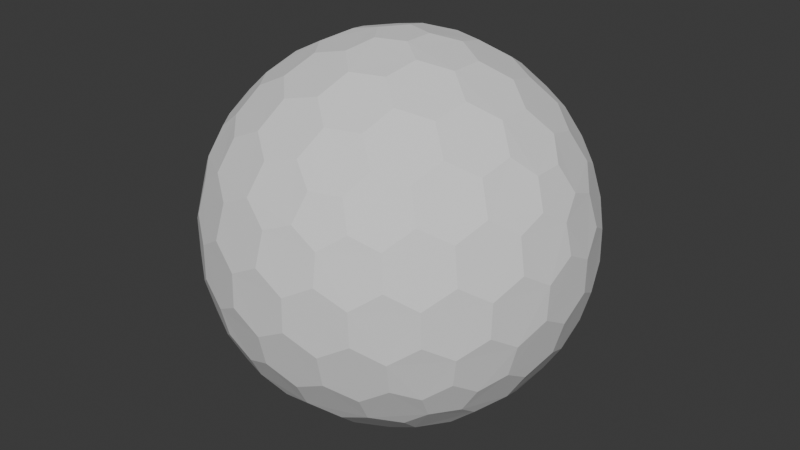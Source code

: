 # Source: Shield.blend  (saved by Blender 4.3.34; exported with 4.5.12 LTS)
import bpy
from mathutils import Matrix  # noqa: F401  (used for matrix-valued properties, if any)

bpy.ops.wm.read_factory_settings(use_empty=True)
scene = bpy.context.scene
scene.name = 'Scene'

# ---- collections
col_collection = bpy.data.collections.new('Collection'); scene.collection.children.link(col_collection)

# ---- world
world_world = bpy.data.worlds.new('World'); scene.world = world_world
world_world.use_nodes = True; world_world.node_tree.nodes.clear()
_N = world_world.node_tree.nodes; _L = world_world.node_tree.links
n0 = _N.new('ShaderNodeOutputWorld'); n0.name = 'World Output'; n0.location = (300, 300)
n1 = _N.new('ShaderNodeBackground'); n1.name = 'Background'; n1.location = (10, 300)
n1.inputs[0].default_value = (0.05088, 0.05088, 0.05088, 1.0)
_L.new(n1.outputs[0], n0.inputs[0])
n0.is_active_output = True
world_world.color = (0.05088, 0.05088, 0.05088)
world_world.sun_shadow_jitter_overblur = 0.0

# ---- meshes
me_icosphere_001 = bpy.data.meshes.new('Icosphere.001')
me_icosphere_001.from_pydata([(0.04127, -0.127, -0.9758), (0.7132, -0.4211, -0.533), (-0.108, -0.0785, -0.9758), (-0.108, 0.0785, -0.9758), (0.04127, 0.127, -0.9758), (0.7957, -0.4211, -0.3995), (-0.1546, -0.8869, -0.3995), (-0.8913, -0.127, -0.3995), (-0.3962, 0.8084, -0.3995), (0.6464, 0.6266, -0.3995), (0.7544, -0.5481, -0.317), (-0.2882, -0.8869, -0.317), (-0.9325, -9.662e-09, -0.317), (-0.2882, 0.8869, -0.317), (0.7544, 0.5481, -0.317), (0.3294, -0.7599, 0.533), (-0.6209, -0.5481, 0.533), (-0.7132, 0.4211, 0.533), (0.1801, 0.8084, 0.533), (0.8245, 0.0785, 0.533), (0.108, 0.0785, 0.9758), (0.3781, 0.08719, 0.9011), (0.6369, 0.08719, 0.7412), (0.2298, 0.1669, 0.9402), (0.1998, 0.3326, 0.9011), (0.5067, 0.1751, 0.8199), (0.4806, 0.3492, 0.7777), (0.3231, 0.4278, 0.8199), (0.2797, 0.5788, 0.7412), (0.7382, 0.1669, 0.626), (0.7166, 0.3326, 0.5817), (0.5888, 0.4278, 0.6556), (0.5378, 0.5788, 0.5817), (0.3869, 0.6505, 0.626), (0.3294, 0.7599, 0.533), (-0.04127, 0.127, 0.9758), (0.03391, 0.3865, 0.9011), (0.1139, 0.6327, 0.7412), (-0.08776, 0.2701, 0.9402), (-0.2546, 0.2928, 0.9011), (-0.009907, 0.536, 0.8199), (-0.1836, 0.565, 0.7777), (-0.307, 0.4394, 0.8199), (-0.464, 0.4449, 0.7412), (0.06935, 0.7536, 0.626), (-0.09491, 0.7844, 0.5817), (-0.2249, 0.6922, 0.6556), (-0.3843, 0.6903, 0.5817), (-0.4991, 0.5689, 0.626), (-0.6209, 0.5481, 0.533), (-0.1335, -2.328e-09, 0.9758), (-0.3571, 0.1517, 0.9011), (-0.5665, 0.3038, 0.7412), (-0.284, -7.567e-10, 0.9402), (-0.3571, -0.1517, 0.9011), (-0.5128, 0.1562, 0.8199), (-0.5941, 3.26e-09, 0.7777), (-0.5128, -0.1562, 0.8199), (-0.5665, -0.3038, 0.7412), (-0.6953, 0.2988, 0.626), (-0.7753, 0.1521, 0.5817), (-0.7278, -8.207e-09, 0.6556), (-0.7753, -0.1521, 0.5817), (-0.6953, -0.2988, 0.626), (-0.7132, -0.4211, 0.533), (-0.04127, -0.127, 0.9758), (-0.2546, -0.2928, 0.9011), (-0.464, -0.4449, 0.7412), (-0.08776, -0.2701, 0.9402), (0.03391, -0.3865, 0.9011), (-0.307, -0.4394, 0.8199), (-0.1836, -0.565, 0.7777), (-0.009907, -0.536, 0.8199), (0.1139, -0.6327, 0.7412), (-0.4991, -0.5689, 0.626), (-0.3843, -0.6903, 0.5817), (-0.2249, -0.6922, 0.6556), (-0.09491, -0.7844, 0.5817), (0.06935, -0.7536, 0.626), (0.1801, -0.8084, 0.533), (0.108, -0.0785, 0.9758), (0.1998, -0.3326, 0.9011), (0.2797, -0.5788, 0.7412), (0.2298, -0.1669, 0.9402), (0.3781, -0.08719, 0.9011), (0.3231, -0.4278, 0.8199), (0.4806, -0.3492, 0.7777), (0.5067, -0.1751, 0.8199), (0.6369, -0.08719, 0.7412), (0.3869, -0.6505, 0.626), (0.5378, -0.5788, 0.5817), (0.5888, -0.4278, 0.6556), (0.7166, -0.3326, 0.5817), (0.7382, -0.1669, 0.626), (0.8245, -0.0785, 0.533), (0.8913, 0.127, 0.3995), (0.9199, 0.2928, 0.1752), (0.8704, 0.4449, -0.08356), (0.8802, 0.2701, 0.342), (0.7908, 0.3865, 0.4333), (0.8706, 0.4394, 0.09203), (0.7777, 0.565, 0.1836), (0.7377, 0.536, 0.3578), (0.612, 0.6327, 0.4333), (0.7831, 0.5689, -0.1665), (0.6921, 0.6903, -0.08356), (0.687, 0.6922, 0.09203), (0.5627, 0.7844, 0.1752), (0.5289, 0.7536, 0.342), (0.3962, 0.8084, 0.3995), (0.1546, 0.8869, 0.3995), (0.005802, 0.9653, 0.1752), (-0.1541, 0.9653, -0.08356), (0.01511, 0.9206, 0.342), (-0.1232, 0.8716, 0.4333), (-0.1489, 0.9638, 0.09203), (-0.2971, 0.9142, 0.1836), (-0.2818, 0.8673, 0.3578), (-0.4126, 0.7775, 0.4333), (-0.2991, 0.9206, -0.1665), (-0.4427, 0.8716, -0.08356), (-0.446, 0.8673, 0.09203), (-0.5721, 0.7775, 0.1752), (-0.5533, 0.7359, 0.342), (-0.6464, 0.6266, 0.3995), (-0.7957, 0.4211, 0.3995), (-0.9163, 0.3038, 0.1752), (-0.9657, 0.1517, -0.08356), (-0.8709, 0.2988, 0.342), (-0.867, 0.1521, 0.4333), (-0.9626, 0.1562, 0.09203), (-0.9613, -1.825e-07, 0.1836), (-0.9119, -8.941e-08, 0.3578), (-0.867, -0.1521, 0.4333), (-0.968, -1.132e-07, -0.1665), (-0.9657, -0.1517, -0.08356), (-0.9626, -0.1562, 0.09203), (-0.9163, -0.3038, 0.1752), (-0.8709, -0.2988, 0.342), (-0.7957, -0.4211, 0.3995), (-0.6464, -0.6266, 0.3995), (-0.5721, -0.7775, 0.1752), (-0.4427, -0.8716, -0.08356), (-0.5533, -0.7359, 0.342), (-0.4126, -0.7775, 0.4333), (-0.446, -0.8673, 0.09203), (-0.2971, -0.9142, 0.1836), (-0.2818, -0.8673, 0.3578), (-0.1232, -0.8716, 0.4333), (-0.2991, -0.9206, -0.1665), (-0.1541, -0.9653, -0.08356), (-0.1489, -0.9638, 0.09203), (0.005802, -0.9653, 0.1752), (0.01511, -0.9206, 0.342), (0.1546, -0.8869, 0.3995), (0.3962, -0.8084, 0.3995), (0.5627, -0.7844, 0.1752), (0.6921, -0.6903, -0.08356), (0.5289, -0.7536, 0.342), (0.612, -0.6327, 0.4333), (0.687, -0.6922, 0.09203), (0.7777, -0.565, 0.1836), (0.7377, -0.536, 0.3578), (0.7908, -0.3865, 0.4333), (0.7831, -0.5689, -0.1665), (0.8704, -0.4449, -0.08356), (0.8706, -0.4394, 0.09203), (0.9199, -0.2928, 0.1752), (0.8802, -0.2701, 0.342), (0.8913, -0.127, 0.3995), (0.2882, 0.8869, 0.317), (0.4427, 0.8716, 0.08356), (0.5721, 0.7775, -0.1752), (0.2991, 0.9206, 0.1665), (0.1541, 0.9653, 0.08356), (0.446, 0.8673, -0.09203), (0.2971, 0.9142, -0.1836), (0.1489, 0.9638, -0.09203), (-0.005802, 0.9653, -0.1752), (0.5533, 0.7359, -0.342), (0.4126, 0.7775, -0.4333), (0.2818, 0.8673, -0.3578), (0.1232, 0.8716, -0.4333), (-0.01511, 0.9206, -0.342), (-0.1546, 0.8869, -0.3995), (-0.7544, 0.5481, 0.317), (-0.6921, 0.6903, 0.08356), (-0.5627, 0.7844, -0.1752), (-0.7831, 0.5689, 0.1665), (-0.8704, 0.4449, 0.08356), (-0.687, 0.6922, -0.09203), (-0.7777, 0.565, -0.1836), (-0.8706, 0.4394, -0.09203), (-0.9199, 0.2928, -0.1752), (-0.5289, 0.7536, -0.342), (-0.612, 0.6327, -0.4333), (-0.7377, 0.536, -0.3578), (-0.7908, 0.3865, -0.4333), (-0.8802, 0.2701, -0.342), (-0.8913, 0.127, -0.3995), (-0.7544, -0.5481, 0.317), (-0.8704, -0.4449, 0.08356), (-0.9199, -0.2928, -0.1752), (-0.7831, -0.5689, 0.1665), (-0.6921, -0.6903, 0.08356), (-0.8706, -0.4394, -0.09203), (-0.7777, -0.565, -0.1836), (-0.687, -0.6922, -0.09203), (-0.5627, -0.7844, -0.1752), (-0.8802, -0.2701, -0.342), (-0.7908, -0.3865, -0.4333), (-0.7377, -0.536, -0.3578), (-0.612, -0.6327, -0.4333), (-0.5289, -0.7536, -0.342), (-0.3962, -0.8084, -0.3995), (0.2882, -0.8869, 0.317), (0.1541, -0.9653, 0.08356), (-0.005802, -0.9653, -0.1752), (0.2991, -0.9206, 0.1665), (0.4427, -0.8716, 0.08356), (0.1489, -0.9638, -0.09203), (0.2971, -0.9142, -0.1836), (0.446, -0.8673, -0.09203), (0.5721, -0.7775, -0.1752), (-0.01511, -0.9206, -0.342), (0.1232, -0.8716, -0.4333), (0.2818, -0.8673, -0.3578), (0.4126, -0.7775, -0.4333), (0.5533, -0.7359, -0.342), (0.6464, -0.6266, -0.3995), (0.9325, 2.27e-09, 0.317), (0.9657, -0.1517, 0.08356), (0.9163, -0.3038, -0.1752), (0.968, 2.678e-09, 0.1665), (0.9657, 0.1517, 0.08356), (0.9626, -0.1562, -0.09203), (0.9613, 9.313e-09, -0.1836), (0.9626, 0.1562, -0.09203), (0.9163, 0.3038, -0.1752), (0.8709, -0.2988, -0.342), (0.867, -0.1521, -0.4333), (0.9119, 1.74e-08, -0.3578), (0.867, 0.1521, -0.4333), (0.8709, 0.2988, -0.342), (0.7957, 0.4211, -0.3995), (0.6209, 0.5481, -0.533), (0.464, 0.4449, -0.7412), (0.2546, 0.2928, -0.9011), (0.4991, 0.5689, -0.626), (0.3843, 0.6903, -0.5817), (0.307, 0.4394, -0.8199), (0.1836, 0.565, -0.7777), (0.2249, 0.6922, -0.6556), (0.09491, 0.7844, -0.5817), (0.08776, 0.2701, -0.9402), (-0.03391, 0.3865, -0.9011), (0.009907, 0.536, -0.8199), (-0.1139, 0.6327, -0.7412), (-0.06935, 0.7536, -0.626), (-0.1801, 0.8084, -0.533), (-0.3294, 0.7599, -0.533), (-0.2797, 0.5788, -0.7412), (-0.1998, 0.3326, -0.9011), (-0.3869, 0.6505, -0.626), (-0.5378, 0.5788, -0.5817), (-0.3231, 0.4278, -0.8199), (-0.4806, 0.3492, -0.7777), (-0.5888, 0.4278, -0.6556), (-0.7166, 0.3326, -0.5817), (-0.2298, 0.1669, -0.9402), (-0.3781, 0.08719, -0.9011), (-0.5067, 0.175, -0.8199), (-0.6369, 0.08719, -0.7412), (-0.7382, 0.1669, -0.626), (-0.8245, 0.0785, -0.533), (-0.8245, -0.0785, -0.533), (-0.6369, -0.08719, -0.7412), (-0.3781, -0.08719, -0.9011), (-0.7382, -0.1669, -0.626), (-0.7166, -0.3326, -0.5817), (-0.5067, -0.1751, -0.8199), (-0.4806, -0.3492, -0.7777), (-0.5888, -0.4278, -0.6556), (-0.5378, -0.5788, -0.5817), (-0.2298, -0.1669, -0.9402), (-0.1998, -0.3326, -0.9011), (-0.3231, -0.4278, -0.8199), (-0.2797, -0.5788, -0.7412), (-0.3869, -0.6505, -0.626), (-0.3294, -0.7599, -0.533), (0.7132, 0.4211, -0.533), (0.7753, 0.1521, -0.5817), (0.7753, -0.1521, -0.5817), (0.6953, 0.2988, -0.626), (0.5665, 0.3038, -0.7412), (0.7278, -3.026e-07, -0.6556), (0.5941, -5.249e-07, -0.7777), (0.5128, 0.1562, -0.8199), (0.3571, 0.1517, -0.9011), (0.6953, -0.2988, -0.626), (0.5665, -0.3038, -0.7412), (0.5128, -0.1562, -0.8199), (0.3571, -0.1517, -0.9011), (0.284, -2.274e-07, -0.9402), (0.1335, -1.35e-08, -0.9758), (-0.1801, -0.8084, -0.533), (-0.1139, -0.6327, -0.7412), (-0.03391, -0.3865, -0.9011), (-0.06935, -0.7536, -0.626), (0.09491, -0.7844, -0.5817), (0.009908, -0.536, -0.8199), (0.1836, -0.565, -0.7777), (0.2249, -0.6922, -0.6556), (0.3843, -0.6903, -0.5817), (0.08776, -0.2701, -0.9402), (0.2546, -0.2928, -0.9011), (0.307, -0.4394, -0.8199), (0.464, -0.4449, -0.7412), (0.4991, -0.5689, -0.626), (0.6209, -0.5481, -0.533), (0.04127, -0.127, -0.9758), (0.04127, -0.127, -0.9758), (-0.108, -0.0785, -0.9758), (-0.108, -0.0785, -0.9758), (-0.108, 0.0785, -0.9758), (-0.108, 0.0785, -0.9758), (0.04127, 0.127, -0.9758), (0.04127, 0.127, -0.9758), (0.7132, -0.4211, -0.533), (0.7132, -0.4211, -0.533), (0.7957, -0.4211, -0.3995), (0.7957, -0.4211, -0.3995), (0.7544, -0.5481, -0.317), (0.7544, -0.5481, -0.317), (-0.1546, -0.8869, -0.3995), (-0.1546, -0.8869, -0.3995), (-0.2882, -0.8869, -0.317), (-0.2882, -0.8869, -0.317), (-0.8913, -0.127, -0.3995), (-0.8913, -0.127, -0.3995), (-0.9325, -9.662e-09, -0.317), (-0.9325, -9.662e-09, -0.317), (-0.3962, 0.8084, -0.3995), (-0.3962, 0.8084, -0.3995), (-0.2882, 0.8869, -0.317), (-0.2882, 0.8869, -0.317), (0.6464, 0.6266, -0.3995), (0.6464, 0.6266, -0.3995), (0.7544, 0.5481, -0.317), (0.7544, 0.5481, -0.317), (0.3781, 0.08719, 0.9011), (0.3781, 0.08719, 0.9011), (0.2298, 0.1669, 0.9402), (0.2298, 0.1669, 0.9402), (0.108, 0.0785, 0.9758), (0.108, 0.0785, 0.9758), (0.1998, 0.3326, 0.9011), (0.1998, 0.3326, 0.9011), (0.6369, 0.08719, 0.7412), (0.6369, 0.08719, 0.7412), (0.5067, 0.1751, 0.8199), (0.5067, 0.1751, 0.8199), (0.4806, 0.3492, 0.7777), (0.4806, 0.3492, 0.7777), (0.3231, 0.4278, 0.8199), (0.3231, 0.4278, 0.8199), (0.2797, 0.5788, 0.7412), (0.2797, 0.5788, 0.7412), (0.8245, 0.0785, 0.533), (0.8245, 0.0785, 0.533), (0.7382, 0.1669, 0.626), (0.7382, 0.1669, 0.626), (0.7166, 0.3326, 0.5817), (0.7166, 0.3326, 0.5817), (0.5888, 0.4278, 0.6556), (0.5888, 0.4278, 0.6556), (0.5378, 0.5788, 0.5817), (0.5378, 0.5788, 0.5817), (0.3869, 0.6505, 0.626), (0.3869, 0.6505, 0.626), (0.1801, 0.8084, 0.533), (0.1801, 0.8084, 0.533), (0.3294, 0.7599, 0.533), (0.3294, 0.7599, 0.533), (-0.04127, 0.127, 0.9758), (-0.04127, 0.127, 0.9758), (0.03391, 0.3865, 0.9011), (0.03391, 0.3865, 0.9011), (0.1139, 0.6327, 0.7412), (0.1139, 0.6327, 0.7412), (-0.08776, 0.2701, 0.9402), (-0.08776, 0.2701, 0.9402), (-0.2546, 0.2928, 0.9011), (-0.2546, 0.2928, 0.9011), (-0.009907, 0.536, 0.8199), (-0.009907, 0.536, 0.8199), (-0.1836, 0.565, 0.7777), (-0.1836, 0.565, 0.7777), (-0.307, 0.4394, 0.8199), (-0.307, 0.4394, 0.8199), (-0.464, 0.4449, 0.7412), (-0.464, 0.4449, 0.7412), (0.06935, 0.7536, 0.626), (0.06935, 0.7536, 0.626), (-0.09491, 0.7844, 0.5817), (-0.09491, 0.7844, 0.5817), (-0.2249, 0.6922, 0.6556), (-0.2249, 0.6922, 0.6556), (-0.3843, 0.6903, 0.5817), (-0.3843, 0.6903, 0.5817), (-0.4991, 0.5689, 0.626), (-0.4991, 0.5689, 0.626), (-0.7132, 0.4211, 0.533), (-0.7132, 0.4211, 0.533), (-0.6209, 0.5481, 0.533), (-0.6209, 0.5481, 0.533), (-0.1335, -2.328e-09, 0.9758), (-0.1335, -2.328e-09, 0.9758), (-0.3571, 0.1517, 0.9011), (-0.3571, 0.1517, 0.9011), (-0.5665, 0.3038, 0.7412), (-0.5665, 0.3038, 0.7412), (-0.284, -7.567e-10, 0.9402), (-0.284, -7.567e-10, 0.9402), (-0.3571, -0.1517, 0.9011), (-0.3571, -0.1517, 0.9011), (-0.5128, 0.1562, 0.8199), (-0.5128, 0.1562, 0.8199), (-0.5941, 3.26e-09, 0.7777), (-0.5941, 3.26e-09, 0.7777), (-0.5128, -0.1562, 0.8199), (-0.5128, -0.1562, 0.8199), (-0.5665, -0.3038, 0.7412), (-0.5665, -0.3038, 0.7412), (-0.6953, 0.2988, 0.626), (-0.6953, 0.2988, 0.626), (-0.7753, 0.1521, 0.5817), (-0.7753, 0.1521, 0.5817), (-0.7278, -8.207e-09, 0.6556), (-0.7278, -8.207e-09, 0.6556), (-0.7753, -0.1521, 0.5817), (-0.7753, -0.1521, 0.5817), (-0.6953, -0.2988, 0.626), (-0.6953, -0.2988, 0.626), (-0.6209, -0.5481, 0.533), (-0.6209, -0.5481, 0.533), (-0.7132, -0.4211, 0.533), (-0.7132, -0.4211, 0.533), (-0.04127, -0.127, 0.9758), (-0.04127, -0.127, 0.9758), (-0.2546, -0.2928, 0.9011), (-0.2546, -0.2928, 0.9011), (-0.464, -0.4449, 0.7412), (-0.464, -0.4449, 0.7412), (-0.08776, -0.2701, 0.9402), (-0.08776, -0.2701, 0.9402), (0.03391, -0.3865, 0.9011), (0.03391, -0.3865, 0.9011), (-0.307, -0.4394, 0.8199), (-0.307, -0.4394, 0.8199), (-0.1836, -0.565, 0.7777), (-0.1836, -0.565, 0.7777), (-0.009907, -0.536, 0.8199), (-0.009907, -0.536, 0.8199), (0.1139, -0.6327, 0.7412), (0.1139, -0.6327, 0.7412), (-0.4991, -0.5689, 0.626), (-0.4991, -0.5689, 0.626), (-0.3843, -0.6903, 0.5817), (-0.3843, -0.6903, 0.5817), (-0.2249, -0.6922, 0.6556), (-0.2249, -0.6922, 0.6556), (-0.09491, -0.7844, 0.5817), (-0.09491, -0.7844, 0.5817), (0.06935, -0.7536, 0.626), (0.06935, -0.7536, 0.626), (0.3294, -0.7599, 0.533), (0.3294, -0.7599, 0.533), (0.1801, -0.8084, 0.533), (0.1801, -0.8084, 0.533), (0.108, -0.0785, 0.9758), (0.108, -0.0785, 0.9758), (0.1998, -0.3326, 0.9011), (0.1998, -0.3326, 0.9011), (0.2797, -0.5788, 0.7412), (0.2797, -0.5788, 0.7412), (0.2298, -0.1669, 0.9402), (0.2298, -0.1669, 0.9402), (0.3781, -0.08719, 0.9011), (0.3781, -0.08719, 0.9011), (0.3231, -0.4278, 0.8199), (0.3231, -0.4278, 0.8199), (0.4806, -0.3492, 0.7777), (0.4806, -0.3492, 0.7777), (0.5067, -0.1751, 0.8199), (0.5067, -0.1751, 0.8199), (0.6369, -0.08719, 0.7412), (0.6369, -0.08719, 0.7412), (0.3869, -0.6505, 0.626), (0.3869, -0.6505, 0.626), (0.5378, -0.5788, 0.5817), (0.5378, -0.5788, 0.5817), (0.5888, -0.4278, 0.6556), (0.5888, -0.4278, 0.6556), (0.7166, -0.3326, 0.5817), (0.7166, -0.3326, 0.5817), (0.7382, -0.1669, 0.626), (0.7382, -0.1669, 0.626), (0.8245, -0.0785, 0.533), (0.8245, -0.0785, 0.533), (0.8913, 0.127, 0.3995), (0.8913, 0.127, 0.3995), (0.9199, 0.2928, 0.1752), (0.9199, 0.2928, 0.1752), (0.8802, 0.2701, 0.342), (0.8802, 0.2701, 0.342), (0.7908, 0.3865, 0.4333), (0.7908, 0.3865, 0.4333), (0.8704, 0.4449, -0.08356), (0.8704, 0.4449, -0.08356), (0.8706, 0.4394, 0.09203), (0.8706, 0.4394, 0.09203), (0.7777, 0.565, 0.1836), (0.7777, 0.565, 0.1836), (0.7377, 0.536, 0.3578), (0.7377, 0.536, 0.3578), (0.612, 0.6327, 0.4333), (0.612, 0.6327, 0.4333), (0.7831, 0.5689, -0.1665), (0.7831, 0.5689, -0.1665), (0.6921, 0.6903, -0.08356), (0.6921, 0.6903, -0.08356), (0.687, 0.6922, 0.09203), (0.687, 0.6922, 0.09203), (0.5627, 0.7844, 0.1752), (0.5627, 0.7844, 0.1752), (0.5289, 0.7536, 0.342), (0.5289, 0.7536, 0.342), (0.3962, 0.8084, 0.3995), (0.3962, 0.8084, 0.3995), (0.1546, 0.8869, 0.3995), (0.1546, 0.8869, 0.3995), (0.005802, 0.9653, 0.1752), (0.005802, 0.9653, 0.1752), (0.01511, 0.9206, 0.342), (0.01511, 0.9206, 0.342), (-0.1232, 0.8716, 0.4333), (-0.1232, 0.8716, 0.4333), (-0.1541, 0.9653, -0.08356), (-0.1541, 0.9653, -0.08356), (-0.1489, 0.9638, 0.09203), (-0.1489, 0.9638, 0.09203), (-0.2971, 0.9142, 0.1836), (-0.2971, 0.9142, 0.1836), (-0.2818, 0.8673, 0.3578), (-0.2818, 0.8673, 0.3578), (-0.4126, 0.7775, 0.4333), (-0.4126, 0.7775, 0.4333), (-0.2991, 0.9206, -0.1665), (-0.2991, 0.9206, -0.1665), (-0.4427, 0.8716, -0.08356), (-0.4427, 0.8716, -0.08356), (-0.446, 0.8673, 0.09203), (-0.446, 0.8673, 0.09203), (-0.5721, 0.7775, 0.1752), (-0.5721, 0.7775, 0.1752), (-0.5533, 0.7359, 0.342), (-0.5533, 0.7359, 0.342), (-0.6464, 0.6266, 0.3995), (-0.6464, 0.6266, 0.3995), (-0.7957, 0.4211, 0.3995), (-0.7957, 0.4211, 0.3995), (-0.9163, 0.3038, 0.1752), (-0.9163, 0.3038, 0.1752), (-0.8709, 0.2988, 0.342), (-0.8709, 0.2988, 0.342), (-0.867, 0.1521, 0.4333), (-0.867, 0.1521, 0.4333), (-0.9657, 0.1517, -0.08356), (-0.9657, 0.1517, -0.08356), (-0.9626, 0.1562, 0.09203), (-0.9626, 0.1562, 0.09203), (-0.9613, -1.825e-07, 0.1836), (-0.9613, -1.825e-07, 0.1836), (-0.9119, -8.941e-08, 0.3578), (-0.9119, -8.941e-08, 0.3578), (-0.867, -0.1521, 0.4333), (-0.867, -0.1521, 0.4333), (-0.968, -1.132e-07, -0.1665), (-0.968, -1.132e-07, -0.1665), (-0.9657, -0.1517, -0.08356), (-0.9657, -0.1517, -0.08356), (-0.9626, -0.1562, 0.09203), (-0.9626, -0.1562, 0.09203), (-0.9163, -0.3038, 0.1752), (-0.9163, -0.3038, 0.1752), (-0.8709, -0.2988, 0.342), (-0.8709, -0.2988, 0.342), (-0.7957, -0.4211, 0.3995), (-0.7957, -0.4211, 0.3995), (-0.6464, -0.6266, 0.3995), (-0.6464, -0.6266, 0.3995), (-0.5721, -0.7775, 0.1752), (-0.5721, -0.7775, 0.1752), (-0.5533, -0.7359, 0.342), (-0.5533, -0.7359, 0.342), (-0.4126, -0.7775, 0.4333), (-0.4126, -0.7775, 0.4333), (-0.4427, -0.8716, -0.08356), (-0.4427, -0.8716, -0.08356), (-0.446, -0.8673, 0.09203), (-0.446, -0.8673, 0.09203), (-0.2971, -0.9142, 0.1836), (-0.2971, -0.9142, 0.1836), (-0.2818, -0.8673, 0.3578), (-0.2818, -0.8673, 0.3578), (-0.1232, -0.8716, 0.4333), (-0.1232, -0.8716, 0.4333), (-0.2991, -0.9206, -0.1665), (-0.2991, -0.9206, -0.1665), (-0.1541, -0.9653, -0.08356), (-0.1541, -0.9653, -0.08356), (-0.1489, -0.9638, 0.09203), (-0.1489, -0.9638, 0.09203), (0.005802, -0.9653, 0.1752), (0.005802, -0.9653, 0.1752), (0.01511, -0.9206, 0.342), (0.01511, -0.9206, 0.342), (0.1546, -0.8869, 0.3995), (0.1546, -0.8869, 0.3995), (0.3962, -0.8084, 0.3995), (0.3962, -0.8084, 0.3995), (0.5627, -0.7844, 0.1752), (0.5627, -0.7844, 0.1752), (0.5289, -0.7536, 0.342), (0.5289, -0.7536, 0.342), (0.612, -0.6327, 0.4333), (0.612, -0.6327, 0.4333), (0.6921, -0.6903, -0.08356), (0.6921, -0.6903, -0.08356), (0.687, -0.6922, 0.09203), (0.687, -0.6922, 0.09203), (0.7777, -0.565, 0.1836), (0.7777, -0.565, 0.1836), (0.7377, -0.536, 0.3578), (0.7377, -0.536, 0.3578), (0.7908, -0.3865, 0.4333), (0.7908, -0.3865, 0.4333), (0.7831, -0.5689, -0.1665), (0.7831, -0.5689, -0.1665), (0.8704, -0.4449, -0.08356), (0.8704, -0.4449, -0.08356), (0.8706, -0.4394, 0.09203), (0.8706, -0.4394, 0.09203), (0.9199, -0.2928, 0.1752), (0.9199, -0.2928, 0.1752), (0.8802, -0.2701, 0.342), (0.8802, -0.2701, 0.342), (0.8913, -0.127, 0.3995), (0.8913, -0.127, 0.3995), (0.2882, 0.8869, 0.317), (0.2882, 0.8869, 0.317), (0.4427, 0.8716, 0.08356), (0.4427, 0.8716, 0.08356), (0.5721, 0.7775, -0.1752), (0.5721, 0.7775, -0.1752), (0.2991, 0.9206, 0.1665), (0.2991, 0.9206, 0.1665), (0.1541, 0.9653, 0.08356), (0.1541, 0.9653, 0.08356), (0.446, 0.8673, -0.09203), (0.446, 0.8673, -0.09203), (0.2971, 0.9142, -0.1836), (0.2971, 0.9142, -0.1836), (0.1489, 0.9638, -0.09203), (0.1489, 0.9638, -0.09203), (-0.005802, 0.9653, -0.1752), (-0.005802, 0.9653, -0.1752), (0.5533, 0.7359, -0.342), (0.5533, 0.7359, -0.342), (0.4126, 0.7775, -0.4333), (0.4126, 0.7775, -0.4333), (0.2818, 0.8673, -0.3578), (0.2818, 0.8673, -0.3578), (0.1232, 0.8716, -0.4333), (0.1232, 0.8716, -0.4333), (-0.01511, 0.9206, -0.342), (-0.01511, 0.9206, -0.342), (-0.1546, 0.8869, -0.3995), (-0.1546, 0.8869, -0.3995), (-0.7544, 0.5481, 0.317), (-0.7544, 0.5481, 0.317), (-0.6921, 0.6903, 0.08356), (-0.6921, 0.6903, 0.08356), (-0.5627, 0.7844, -0.1752), (-0.5627, 0.7844, -0.1752), (-0.7831, 0.5689, 0.1665), (-0.7831, 0.5689, 0.1665), (-0.8704, 0.4449, 0.08356), (-0.8704, 0.4449, 0.08356), (-0.687, 0.6922, -0.09203), (-0.687, 0.6922, -0.09203), (-0.7777, 0.565, -0.1836), (-0.7777, 0.565, -0.1836), (-0.8706, 0.4394, -0.09203), (-0.8706, 0.4394, -0.09203), (-0.9199, 0.2928, -0.1752), (-0.9199, 0.2928, -0.1752), (-0.5289, 0.7536, -0.342), (-0.5289, 0.7536, -0.342), (-0.612, 0.6327, -0.4333), (-0.612, 0.6327, -0.4333), (-0.7377, 0.536, -0.3578), (-0.7377, 0.536, -0.3578), (-0.7908, 0.3865, -0.4333), (-0.7908, 0.3865, -0.4333), (-0.8802, 0.2701, -0.342), (-0.8802, 0.2701, -0.342), (-0.8913, 0.127, -0.3995), (-0.8913, 0.127, -0.3995), (-0.7544, -0.5481, 0.317), (-0.7544, -0.5481, 0.317), (-0.8704, -0.4449, 0.08356), (-0.8704, -0.4449, 0.08356), (-0.9199, -0.2928, -0.1752), (-0.9199, -0.2928, -0.1752), (-0.7831, -0.5689, 0.1665), (-0.7831, -0.5689, 0.1665), (-0.6921, -0.6903, 0.08356), (-0.6921, -0.6903, 0.08356), (-0.8706, -0.4394, -0.09203), (-0.8706, -0.4394, -0.09203), (-0.7777, -0.565, -0.1836), (-0.7777, -0.565, -0.1836), (-0.687, -0.6922, -0.09203), (-0.687, -0.6922, -0.09203), (-0.5627, -0.7844, -0.1752), (-0.5627, -0.7844, -0.1752), (-0.8802, -0.2701, -0.342), (-0.8802, -0.2701, -0.342), (-0.7908, -0.3865, -0.4333), (-0.7908, -0.3865, -0.4333), (-0.7377, -0.536, -0.3578), (-0.7377, -0.536, -0.3578), (-0.612, -0.6327, -0.4333), (-0.612, -0.6327, -0.4333), (-0.5289, -0.7536, -0.342), (-0.5289, -0.7536, -0.342), (-0.3962, -0.8084, -0.3995), (-0.3962, -0.8084, -0.3995), (0.2882, -0.8869, 0.317), (0.2882, -0.8869, 0.317), (0.1541, -0.9653, 0.08356), (0.1541, -0.9653, 0.08356), (-0.005802, -0.9653, -0.1752), (-0.005802, -0.9653, -0.1752), (0.2991, -0.9206, 0.1665), (0.2991, -0.9206, 0.1665), (0.4427, -0.8716, 0.08356), (0.4427, -0.8716, 0.08356), (0.1489, -0.9638, -0.09203), (0.1489, -0.9638, -0.09203), (0.2971, -0.9142, -0.1836), (0.2971, -0.9142, -0.1836), (0.446, -0.8673, -0.09203), (0.446, -0.8673, -0.09203), (0.5721, -0.7775, -0.1752), (0.5721, -0.7775, -0.1752), (-0.01511, -0.9206, -0.342), (-0.01511, -0.9206, -0.342), (0.1232, -0.8716, -0.4333), (0.1232, -0.8716, -0.4333), (0.2818, -0.8673, -0.3578), (0.2818, -0.8673, -0.3578), (0.4126, -0.7775, -0.4333), (0.4126, -0.7775, -0.4333), (0.5533, -0.7359, -0.342), (0.5533, -0.7359, -0.342), (0.6464, -0.6266, -0.3995), (0.6464, -0.6266, -0.3995), (0.9325, 2.27e-09, 0.317), (0.9325, 2.27e-09, 0.317), (0.9657, -0.1517, 0.08356), (0.9657, -0.1517, 0.08356), (0.9163, -0.3038, -0.1752), (0.9163, -0.3038, -0.1752), (0.968, 2.678e-09, 0.1665), (0.968, 2.678e-09, 0.1665), (0.9657, 0.1517, 0.08356), (0.9657, 0.1517, 0.08356), (0.9626, -0.1562, -0.09203), (0.9626, -0.1562, -0.09203), (0.9613, 9.313e-09, -0.1836), (0.9613, 9.313e-09, -0.1836), (0.9626, 0.1562, -0.09203), (0.9626, 0.1562, -0.09203), (0.9163, 0.3038, -0.1752), (0.9163, 0.3038, -0.1752), (0.8709, -0.2988, -0.342), (0.8709, -0.2988, -0.342), (0.867, -0.1521, -0.4333), (0.867, -0.1521, -0.4333), (0.9119, 1.74e-08, -0.3578), (0.9119, 1.74e-08, -0.3578), (0.867, 0.1521, -0.4333), (0.867, 0.1521, -0.4333), (0.8709, 0.2988, -0.342), (0.8709, 0.2988, -0.342), (0.7957, 0.4211, -0.3995), (0.7957, 0.4211, -0.3995), (0.6209, 0.5481, -0.533), (0.6209, 0.5481, -0.533), (0.464, 0.4449, -0.7412), (0.464, 0.4449, -0.7412), (0.4991, 0.5689, -0.626), (0.4991, 0.5689, -0.626), (0.3843, 0.6903, -0.5817), (0.3843, 0.6903, -0.5817), (0.2546, 0.2928, -0.9011), (0.2546, 0.2928, -0.9011), (0.307, 0.4394, -0.8199), (0.307, 0.4394, -0.8199), (0.1836, 0.565, -0.7777), (0.1836, 0.565, -0.7777), (0.2249, 0.6922, -0.6556), (0.2249, 0.6922, -0.6556), (0.09491, 0.7844, -0.5817), (0.09491, 0.7844, -0.5817), (0.08776, 0.2701, -0.9402), (0.08776, 0.2701, -0.9402), (-0.03391, 0.3865, -0.9011), (-0.03391, 0.3865, -0.9011), (0.009907, 0.536, -0.8199), (0.009907, 0.536, -0.8199), (-0.1139, 0.6327, -0.7412), (-0.1139, 0.6327, -0.7412), (-0.06935, 0.7536, -0.626), (-0.06935, 0.7536, -0.626), (-0.1801, 0.8084, -0.533), (-0.1801, 0.8084, -0.533), (-0.3294, 0.7599, -0.533), (-0.3294, 0.7599, -0.533), (-0.2797, 0.5788, -0.7412), (-0.2797, 0.5788, -0.7412), (-0.1998, 0.3326, -0.9011), (-0.1998, 0.3326, -0.9011), (-0.3869, 0.6505, -0.626), (-0.3869, 0.6505, -0.626), (-0.5378, 0.5788, -0.5817), (-0.5378, 0.5788, -0.5817), (-0.3231, 0.4278, -0.8199), (-0.3231, 0.4278, -0.8199), (-0.4806, 0.3492, -0.7777), (-0.4806, 0.3492, -0.7777), (-0.5888, 0.4278, -0.6556), (-0.5888, 0.4278, -0.6556), (-0.7166, 0.3326, -0.5817), (-0.7166, 0.3326, -0.5817), (-0.2298, 0.1669, -0.9402), (-0.2298, 0.1669, -0.9402), (-0.3781, 0.08719, -0.9011), (-0.3781, 0.08719, -0.9011), (-0.5067, 0.175, -0.8199), (-0.5067, 0.175, -0.8199), (-0.6369, 0.08719, -0.7412), (-0.6369, 0.08719, -0.7412), (-0.7382, 0.1669, -0.626), (-0.7382, 0.1669, -0.626), (-0.8245, 0.0785, -0.533), (-0.8245, 0.0785, -0.533), (-0.8245, -0.0785, -0.533), (-0.8245, -0.0785, -0.533), (-0.6369, -0.08719, -0.7412), (-0.6369, -0.08719, -0.7412), (-0.3781, -0.08719, -0.9011), (-0.3781, -0.08719, -0.9011), (-0.7382, -0.1669, -0.626), (-0.7382, -0.1669, -0.626), (-0.7166, -0.3326, -0.5817), (-0.7166, -0.3326, -0.5817), (-0.5067, -0.1751, -0.8199), (-0.5067, -0.1751, -0.8199), (-0.4806, -0.3492, -0.7777), (-0.4806, -0.3492, -0.7777), (-0.5888, -0.4278, -0.6556), (-0.5888, -0.4278, -0.6556), (-0.5378, -0.5788, -0.5817), (-0.5378, -0.5788, -0.5817), (-0.2298, -0.1669, -0.9402), (-0.2298, -0.1669, -0.9402), (-0.1998, -0.3326, -0.9011), (-0.1998, -0.3326, -0.9011), (-0.3231, -0.4278, -0.8199), (-0.3231, -0.4278, -0.8199), (-0.2797, -0.5788, -0.7412), (-0.2797, -0.5788, -0.7412), (-0.3869, -0.6505, -0.626), (-0.3869, -0.6505, -0.626), (-0.3294, -0.7599, -0.533), (-0.3294, -0.7599, -0.533), (0.7132, 0.4211, -0.533), (0.7132, 0.4211, -0.533), (0.7753, 0.1521, -0.5817), (0.7753, 0.1521, -0.5817), (0.7753, -0.1521, -0.5817), (0.7753, -0.1521, -0.5817), (0.6953, 0.2988, -0.626), (0.6953, 0.2988, -0.626), (0.5665, 0.3038, -0.7412), (0.5665, 0.3038, -0.7412), (0.7278, -3.026e-07, -0.6556), (0.7278, -3.026e-07, -0.6556), (0.5941, -5.249e-07, -0.7777), (0.5941, -5.249e-07, -0.7777), (0.5128, 0.1562, -0.8199), (0.5128, 0.1562, -0.8199), (0.3571, 0.1517, -0.9011), (0.3571, 0.1517, -0.9011), (0.6953, -0.2988, -0.626), (0.6953, -0.2988, -0.626), (0.5665, -0.3038, -0.7412), (0.5665, -0.3038, -0.7412), (0.5128, -0.1562, -0.8199), (0.5128, -0.1562, -0.8199), (0.3571, -0.1517, -0.9011), (0.3571, -0.1517, -0.9011), (0.284, -2.274e-07, -0.9402), (0.284, -2.274e-07, -0.9402), (0.1335, -1.35e-08, -0.9758), (0.1335, -1.35e-08, -0.9758), (-0.1801, -0.8084, -0.533), (-0.1801, -0.8084, -0.533), (-0.1139, -0.6327, -0.7412), (-0.1139, -0.6327, -0.7412), (-0.03391, -0.3865, -0.9011), (-0.03391, -0.3865, -0.9011), (-0.06935, -0.7536, -0.626), (-0.06935, -0.7536, -0.626), (0.09491, -0.7844, -0.5817), (0.09491, -0.7844, -0.5817), (0.009908, -0.536, -0.8199), (0.009908, -0.536, -0.8199), (0.1836, -0.565, -0.7777), (0.1836, -0.565, -0.7777), (0.2249, -0.6922, -0.6556), (0.2249, -0.6922, -0.6556), (0.3843, -0.6903, -0.5817), (0.3843, -0.6903, -0.5817), (0.08776, -0.2701, -0.9402), (0.08776, -0.2701, -0.9402), (0.2546, -0.2928, -0.9011), (0.2546, -0.2928, -0.9011), (0.307, -0.4394, -0.8199), (0.307, -0.4394, -0.8199), (0.464, -0.4449, -0.7412), (0.464, -0.4449, -0.7412), (0.4991, -0.5689, -0.626), (0.4991, -0.5689, -0.626), (0.6209, -0.5481, -0.533), (0.6209, -0.5481, -0.533)], [], [(322, 320, 948, 934, 890, 888), (329, 958, 956, 954, 920, 918), (330, 328, 919, 904, 800, 798), (324, 323, 889, 874, 860, 858), (326, 325, 859, 844, 830, 828), (321, 2, 3, 327, 928), (332, 331, 799, 784, 650, 648), (335, 930, 937, 938, 770, 768), (336, 334, 769, 754, 620, 618), (339, 870, 877, 878, 740, 738), (340, 338, 739, 724, 590, 588), (343, 840, 847, 848, 710, 708), (344, 342, 709, 694, 560, 558), (347, 810, 815, 816, 680, 678), (348, 346, 679, 664, 530, 528), (778, 959, 1, 5, 333), (808, 900, 811, 9, 349), (477, 630, 635, 636, 500, 498), (445, 600, 605, 606, 468, 466), (413, 570, 575, 576, 436, 434), (381, 540, 545, 546, 404, 402), (368, 510, 515, 516, 372, 370), (354, 480, 487, 488, 350, 352), (384, 355, 353, 356, 386, 390), (358, 371, 373, 374, 362, 360), (387, 357, 365, 366, 388, 394), (363, 375, 376, 378, 367, 364), (36, 395, 396, 398, 392, 391), (538, 660, 541, 380, 382), (416, 385, 38, 393, 418, 422), (389, 403, 405, 406, 397, 40), (419, 39, 399, 400, 420, 426), (37, 28, 379, 383, 18, 44), (351, 361, 26, 27, 24, 23), (41, 407, 408, 410, 401, 42), (51, 427, 428, 430, 424, 423), (568, 690, 571, 412, 414), (448, 417, 53, 425, 450, 454), (449, 481, 20, 35, 50), (421, 435, 437, 438, 429, 55), (451, 54, 431, 432, 452, 458), (52, 43, 411, 415, 17, 59), (56, 439, 440, 442, 433, 57), (66, 459, 460, 462, 456, 455), (598, 720, 601, 444, 446), (80, 65, 68, 457, 482, 486), (453, 467, 469, 470, 461, 70), (483, 69, 463, 464, 484, 490), (67, 58, 443, 447, 16, 74), (71, 471, 472, 474, 465, 72), (81, 491, 492, 494, 489, 83), (628, 750, 631, 476, 478), (485, 499, 501, 502, 493, 85), (82, 73, 475, 479, 15, 89), (359, 496, 507, 508, 369, 29), (86, 503, 504, 506, 497, 495), (512, 521, 522, 524, 517, 514), (21, 84, 87, 88, 22, 25), (511, 780, 787, 788, 513, 98), (518, 529, 531, 532, 523, 520), (101, 533, 534, 536, 527, 525), (542, 551, 552, 554, 547, 544), (30, 99, 102, 526, 377, 31), (110, 661, 667, 668, 543, 113), (548, 559, 561, 562, 553, 550), (32, 103, 537, 539, 34, 33), (116, 563, 564, 566, 557, 555), (572, 581, 582, 584, 577, 574), (45, 114, 117, 556, 409, 46), (125, 691, 697, 698, 573, 128), (578, 589, 591, 592, 583, 580), (47, 118, 567, 569, 49, 48), (131, 593, 594, 596, 587, 585), (602, 611, 612, 614, 607, 604), (60, 129, 132, 586, 441, 61), (140, 721, 727, 728, 603, 143), (608, 619, 621, 622, 613, 610), (62, 133, 597, 599, 64, 63), (146, 623, 624, 626, 617, 615), (632, 641, 642, 644, 637, 634), (75, 144, 147, 616, 473, 76), (155, 751, 757, 758, 633, 158), (638, 649, 651, 652, 643, 640), (77, 148, 627, 629, 79, 78), (161, 653, 654, 656, 647, 645), (663, 671, 672, 674, 669, 666), (90, 159, 162, 646, 505, 91), (658, 781, 95, 19, 509), (665, 179, 681, 682, 673, 670), (105, 172, 175, 662, 535, 106), (92, 163, 657, 659, 94, 93), (549, 676, 687, 688, 345, 119), (176, 683, 684, 686, 677, 675), (693, 701, 702, 704, 699, 696), (111, 174, 177, 178, 112, 115), (695, 194, 711, 712, 703, 700), (120, 187, 190, 692, 565, 121), (107, 171, 173, 170, 109, 108), (579, 706, 717, 718, 341, 134), (191, 713, 714, 716, 707, 705), (723, 731, 732, 734, 729, 726), (126, 189, 192, 193, 127, 130), (725, 209, 741, 742, 733, 730), (135, 202, 205, 722, 595, 136), (122, 186, 188, 185, 124, 123), (609, 736, 747, 748, 337, 149), (206, 743, 744, 746, 737, 735), (753, 761, 762, 764, 759, 756), (141, 204, 207, 208, 142, 145), (755, 224, 771, 772, 763, 760), (150, 217, 220, 752, 625, 151), (137, 201, 203, 200, 139, 138), (639, 766, 777, 779, 10, 164), (221, 773, 774, 776, 767, 765), (783, 791, 792, 794, 789, 786), (156, 219, 222, 223, 157, 160), (785, 239, 801, 802, 793, 790), (165, 232, 235, 782, 655, 166), (152, 216, 218, 215, 154, 153), (519, 796, 807, 809, 14, 104), (236, 803, 804, 806, 797, 795), (812, 821, 822, 824, 817, 814), (96, 234, 237, 238, 97, 100), (245, 901, 907, 908, 813, 248), (818, 829, 831, 832, 823, 820), (167, 231, 233, 230, 169, 168), (251, 833, 834, 836, 827, 825), (843, 851, 852, 854, 849, 846), (180, 249, 252, 826, 685, 181), (838, 841, 8, 13, 689), (845, 269, 861, 862, 853, 850), (255, 262, 265, 842, 835, 256), (182, 253, 837, 839, 184, 183), (715, 856, 867, 868, 719, 198), (266, 863, 864, 866, 857, 855), (873, 881, 882, 884, 879, 876), (195, 264, 267, 268, 197, 196), (869, 871, 7, 12, 199), (875, 284, 891, 892, 883, 880), (270, 277, 280, 872, 865, 271), (257, 261, 263, 260, 259, 258), (745, 886, 897, 898, 749, 213), (281, 893, 894, 896, 887, 885), (903, 911, 912, 914, 909, 906), (210, 279, 282, 283, 212, 211), (899, 931, 6, 11, 214), (905, 299, 921, 922, 913, 910), (240, 292, 295, 902, 805, 241), (272, 276, 278, 275, 274, 273), (819, 916, 927, 929, 4, 254), (296, 923, 924, 926, 917, 915), (933, 941, 942, 944, 939, 936), (246, 294, 297, 298, 247, 250), (935, 949, 951, 952, 943, 940), (285, 307, 310, 932, 895, 286), (242, 291, 293, 290, 244, 243), (925, 950, 314, 0, 304, 303), (300, 955, 953, 315, 302, 301), (311, 316, 317, 957, 947, 945), (775, 946, 318, 319, 229, 228), (225, 309, 312, 313, 227, 226), (287, 306, 308, 305, 289, 288)])
_uv = me_icosphere_001.uv_layers.new(name='UVMap')
_uv.uv.foreach_set('vector', [0.2609, 0.967, 0.5047, 0.8262, 0.5047, 0.5446, 0.2609, 0.4039, 0.01708, 0.5446, 0.01708, 0.8262, 0.2609, 0.967, 0.5047, 0.8262, 0.5047, 0.5446, 0.2609, 0.4039, 0.01708, 0.5446, 0.01708, 0.8262, 0.2609, 0.967, 0.5047, 0.8262, 0.5047, 0.5446, 0.2609, 0.4039, 0.01708, 0.5446, 0.01708, 0.8262, 0.2609, 0.967, 0.5047, 0.8262, 0.5047, 0.5446, 0.2609, 0.4039, 0.01708, 0.5446, 0.01708, 0.8262, 0.2609, 0.967, 0.5047, 0.8262, 0.5047, 0.5446, 0.2609, 0.4039, 0.01708, 0.5446, 0.01708, 0.8262, 0.5161, 0.5325, 0.7863, 0.3362, 0.6831, 0.01851, 0.3491, 0.01851, 0.2458, 0.3362, 0.2609, 0.967, 0.5047, 0.8262, 0.5047, 0.5446, 0.2609, 0.4039, 0.01708, 0.5446, 0.01708, 0.8262, 0.2609, 0.967, 0.5047, 0.8262, 0.5047, 0.5446, 0.2609, 0.4039, 0.01708, 0.5446, 0.01708, 0.8262, 0.2609, 0.967, 0.5047, 0.8262, 0.5047, 0.5446, 0.2609, 0.4039, 0.01708, 0.5446, 0.01708, 0.8262, 0.2609, 0.967, 0.5047, 0.8262, 0.5047, 0.5446, 0.2609, 0.4039, 0.01708, 0.5446, 0.01708, 0.8262, 0.2609, 0.967, 0.5047, 0.8262, 0.5047, 0.5446, 0.2609, 0.4039, 0.01708, 0.5446, 0.01708, 0.8262, 0.2609, 0.967, 0.5047, 0.8262, 0.5047, 0.5446, 0.2609, 0.4039, 0.01708, 0.5446, 0.01708, 0.8262, 0.2609, 0.967, 0.5047, 0.8262, 0.5047, 0.5446, 0.2609, 0.4039, 0.01708, 0.5446, 0.01708, 0.8262, 0.2609, 0.967, 0.5047, 0.8262, 0.5047, 0.5446, 0.2609, 0.4039, 0.01708, 0.5446, 0.01708, 0.8262, 0.2609, 0.967, 0.5047, 0.8262, 0.5047, 0.5446, 0.2609, 0.4039, 0.01708, 0.5446, 0.01708, 0.8262, 0.5161, 0.5325, 0.7863, 0.3362, 0.6831, 0.01851, 0.3491, 0.01851, 0.2458, 0.3362, 0.5161, 0.5325, 0.7863, 0.3362, 0.6831, 0.01851, 0.3491, 0.01851, 0.2458, 0.3362, 0.2609, 0.967, 0.5047, 0.8262, 0.5047, 0.5446, 0.2609, 0.4039, 0.01708, 0.5446, 0.01708, 0.8262, 0.2609, 0.967, 0.5047, 0.8262, 0.5047, 0.5446, 0.2609, 0.4039, 0.01708, 0.5446, 0.01708, 0.8262, 0.2609, 0.967, 0.5047, 0.8262, 0.5047, 0.5446, 0.2609, 0.4039, 0.01708, 0.5446, 0.01708, 0.8262, 0.2609, 0.967, 0.5047, 0.8262, 0.5047, 0.5446, 0.2609, 0.4039, 0.01708, 0.5446, 0.01708, 0.8262, 0.2609, 0.967, 0.5047, 0.8262, 0.5047, 0.5446, 0.2609, 0.4039, 0.01708, 0.5446, 0.01708, 0.8262, 0.2609, 0.967, 0.5047, 0.8262, 0.5047, 0.5446, 0.2609, 0.4039, 0.01708, 0.5446, 0.01708, 0.8262, 0.2609, 0.967, 0.5047, 0.8262, 0.5047, 0.5446, 0.2609, 0.4039, 0.01708, 0.5446, 0.01708, 0.8262, 0.7534, 0.9639, 0.9942, 0.8249, 0.9942, 0.5469, 0.7534, 0.4079, 0.5126, 0.5469, 0.5126, 0.8249, 0.2609, 0.967, 0.5047, 0.8262, 0.5047, 0.5446, 0.2609, 0.4039, 0.01708, 0.5446, 0.01708, 0.8262, 0.7534, 0.9639, 0.9942, 0.8249, 0.9942, 0.5469, 0.7534, 0.4079, 0.5126, 0.5469, 0.5126, 0.8249, 0.7534, 0.9639, 0.9942, 0.8249, 0.9942, 0.5469, 0.7534, 0.4079, 0.5126, 0.5469, 0.5126, 0.8249, 0.5161, 0.5325, 0.7863, 0.3362, 0.6831, 0.01851, 0.3491, 0.01851, 0.2458, 0.3362, 0.2609, 0.967, 0.5047, 0.8262, 0.5047, 0.5446, 0.2609, 0.4039, 0.01708, 0.5446, 0.01708, 0.8262, 0.7534, 0.9639, 0.9942, 0.8249, 0.9942, 0.5469, 0.7534, 0.4079, 0.5126, 0.5469, 0.5126, 0.8249, 0.2609, 0.967, 0.5047, 0.8262, 0.5047, 0.5446, 0.2609, 0.4039, 0.01708, 0.5446, 0.01708, 0.8262, 0.2609, 0.967, 0.5047, 0.8262, 0.5047, 0.5446, 0.2609, 0.4039, 0.01708, 0.5446, 0.01708, 0.8262, 0.7534, 0.9639, 0.9942, 0.8249, 0.9942, 0.5469, 0.7534, 0.4079, 0.5126, 0.5469, 0.5126, 0.8249, 0.7534, 0.9639, 0.9942, 0.8249, 0.9942, 0.5469, 0.7534, 0.4079, 0.5126, 0.5469, 0.5126, 0.8249, 0.7534, 0.9639, 0.9942, 0.8249, 0.9942, 0.5469, 0.7534, 0.4079, 0.5126, 0.5469, 0.5126, 0.8249, 0.5161, 0.5325, 0.7863, 0.3362, 0.6831, 0.01851, 0.3491, 0.01851, 0.2458, 0.3362, 0.2609, 0.967, 0.5047, 0.8262, 0.5047, 0.5446, 0.2609, 0.4039, 0.01708, 0.5446, 0.01708, 0.8262, 0.5161, 0.5325, 0.7863, 0.3362, 0.6831, 0.01851, 0.3491, 0.01851, 0.2458, 0.3362, 0.7534, 0.9639, 0.9942, 0.8249, 0.9942, 0.5469, 0.7534, 0.4079, 0.5126, 0.5469, 0.5126, 0.8249, 0.2609, 0.967, 0.5047, 0.8262, 0.5047, 0.5446, 0.2609, 0.4039, 0.01708, 0.5446, 0.01708, 0.8262, 0.2609, 0.967, 0.5047, 0.8262, 0.5047, 0.5446, 0.2609, 0.4039, 0.01708, 0.5446, 0.01708, 0.8262, 0.7534, 0.9639, 0.9942, 0.8249, 0.9942, 0.5469, 0.7534, 0.4079, 0.5126, 0.5469, 0.5126, 0.8249, 0.7534, 0.9639, 0.9942, 0.8249, 0.9942, 0.5469, 0.7534, 0.4079, 0.5126, 0.5469, 0.5126, 0.8249, 0.5161, 0.5325, 0.7863, 0.3362, 0.6831, 0.01851, 0.3491, 0.01851, 0.2458, 0.3362, 0.2609, 0.967, 0.5047, 0.8262, 0.5047, 0.5446, 0.2609, 0.4039, 0.01708, 0.5446, 0.01708, 0.8262, 0.7534, 0.9639, 0.9942, 0.8249, 0.9942, 0.5469, 0.7534, 0.4079, 0.5126, 0.5469, 0.5126, 0.8249, 0.2609, 0.967, 0.5047, 0.8262, 0.5047, 0.5446, 0.2609, 0.4039, 0.01708, 0.5446, 0.01708, 0.8262, 0.2609, 0.967, 0.5047, 0.8262, 0.5047, 0.5446, 0.2609, 0.4039, 0.01708, 0.5446, 0.01708, 0.8262, 0.7534, 0.9639, 0.9942, 0.8249, 0.9942, 0.5469, 0.7534, 0.4079, 0.5126, 0.5469, 0.5126, 0.8249, 0.7534, 0.9639, 0.9942, 0.8249, 0.9942, 0.5469, 0.7534, 0.4079, 0.5126, 0.5469, 0.5126, 0.8249, 0.5161, 0.5325, 0.7863, 0.3362, 0.6831, 0.01851, 0.3491, 0.01851, 0.2458, 0.3362, 0.7534, 0.9639, 0.9942, 0.8249, 0.9942, 0.5469, 0.7534, 0.4079, 0.5126, 0.5469, 0.5126, 0.8249, 0.2609, 0.967, 0.5047, 0.8262, 0.5047, 0.5446, 0.2609, 0.4039, 0.01708, 0.5446, 0.01708, 0.8262, 0.2609, 0.967, 0.5047, 0.8262, 0.5047, 0.5446, 0.2609, 0.4039, 0.01708, 0.5446, 0.01708, 0.8262, 0.7534, 0.9639, 0.9942, 0.8249, 0.9942, 0.5469, 0.7534, 0.4079, 0.5126, 0.5469, 0.5126, 0.8249, 0.7534, 0.9639, 0.9942, 0.8249, 0.9942, 0.5469, 0.7534, 0.4079, 0.5126, 0.5469, 0.5126, 0.8249, 0.2609, 0.967, 0.5047, 0.8262, 0.5047, 0.5446, 0.2609, 0.4039, 0.01708, 0.5446, 0.01708, 0.8262, 0.2609, 0.967, 0.5047, 0.8262, 0.5047, 0.5446, 0.2609, 0.4039, 0.01708, 0.5446, 0.01708, 0.8262, 0.7534, 0.9639, 0.9942, 0.8249, 0.9942, 0.5469, 0.7534, 0.4079, 0.5126, 0.5469, 0.5126, 0.8249, 0.7534, 0.9639, 0.9942, 0.8249, 0.9942, 0.5469, 0.7534, 0.4079, 0.5126, 0.5469, 0.5126, 0.8249, 0.7534, 0.9639, 0.9942, 0.8249, 0.9942, 0.5469, 0.7534, 0.4079, 0.5126, 0.5469, 0.5126, 0.8249, 0.2609, 0.967, 0.5047, 0.8262, 0.5047, 0.5446, 0.2609, 0.4039, 0.01708, 0.5446, 0.01708, 0.8262, 0.2609, 0.967, 0.5047, 0.8262, 0.5047, 0.5446, 0.2609, 0.4039, 0.01708, 0.5446, 0.01708, 0.8262, 0.7534, 0.9639, 0.9942, 0.8249, 0.9942, 0.5469, 0.7534, 0.4079, 0.5126, 0.5469, 0.5126, 0.8249, 0.2609, 0.967, 0.5047, 0.8262, 0.5047, 0.5446, 0.2609, 0.4039, 0.01708, 0.5446, 0.01708, 0.8262, 0.7534, 0.9639, 0.9942, 0.8249, 0.9942, 0.5469, 0.7534, 0.4079, 0.5126, 0.5469, 0.5126, 0.8249, 0.7534, 0.9639, 0.9942, 0.8249, 0.9942, 0.5469, 0.7534, 0.4079, 0.5126, 0.5469, 0.5126, 0.8249, 0.2609, 0.967, 0.5047, 0.8262, 0.5047, 0.5446, 0.2609, 0.4039, 0.01708, 0.5446, 0.01708, 0.8262, 0.2609, 0.967, 0.5047, 0.8262, 0.5047, 0.5446, 0.2609, 0.4039, 0.01708, 0.5446, 0.01708, 0.8262, 0.7534, 0.9639, 0.9942, 0.8249, 0.9942, 0.5469, 0.7534, 0.4079, 0.5126, 0.5469, 0.5126, 0.8249, 0.2609, 0.967, 0.5047, 0.8262, 0.5047, 0.5446, 0.2609, 0.4039, 0.01708, 0.5446, 0.01708, 0.8262, 0.7534, 0.9639, 0.9942, 0.8249, 0.9942, 0.5469, 0.7534, 0.4079, 0.5126, 0.5469, 0.5126, 0.8249, 0.7534, 0.9639, 0.9942, 0.8249, 0.9942, 0.5469, 0.7534, 0.4079, 0.5126, 0.5469, 0.5126, 0.8249, 0.2609, 0.967, 0.5047, 0.8262, 0.5047, 0.5446, 0.2609, 0.4039, 0.01708, 0.5446, 0.01708, 0.8262, 0.2609, 0.967, 0.5047, 0.8262, 0.5047, 0.5446, 0.2609, 0.4039, 0.01708, 0.5446, 0.01708, 0.8262, 0.7534, 0.9639, 0.9942, 0.8249, 0.9942, 0.5469, 0.7534, 0.4079, 0.5126, 0.5469, 0.5126, 0.8249, 0.2609, 0.967, 0.5047, 0.8262, 0.5047, 0.5446, 0.2609, 0.4039, 0.01708, 0.5446, 0.01708, 0.8262, 0.7534, 0.9639, 0.9942, 0.8249, 0.9942, 0.5469, 0.7534, 0.4079, 0.5126, 0.5469, 0.5126, 0.8249, 0.7534, 0.9639, 0.9942, 0.8249, 0.9942, 0.5469, 0.7534, 0.4079, 0.5126, 0.5469, 0.5126, 0.8249, 0.2609, 0.967, 0.5047, 0.8262, 0.5047, 0.5446, 0.2609, 0.4039, 0.01708, 0.5446, 0.01708, 0.8262, 0.2609, 0.967, 0.5047, 0.8262, 0.5047, 0.5446, 0.2609, 0.4039, 0.01708, 0.5446, 0.01708, 0.8262, 0.7534, 0.9639, 0.9942, 0.8249, 0.9942, 0.5469, 0.7534, 0.4079, 0.5126, 0.5469, 0.5126, 0.8249, 0.2609, 0.967, 0.5047, 0.8262, 0.5047, 0.5446, 0.2609, 0.4039, 0.01708, 0.5446, 0.01708, 0.8262, 0.7534, 0.9639, 0.9942, 0.8249, 0.9942, 0.5469, 0.7534, 0.4079, 0.5126, 0.5469, 0.5126, 0.8249, 0.7534, 0.9639, 0.9942, 0.8249, 0.9942, 0.5469, 0.7534, 0.4079, 0.5126, 0.5469, 0.5126, 0.8249, 0.2609, 0.967, 0.5047, 0.8262, 0.5047, 0.5446, 0.2609, 0.4039, 0.01708, 0.5446, 0.01708, 0.8262, 0.5161, 0.5325, 0.7863, 0.3362, 0.6831, 0.01851, 0.3491, 0.01851, 0.2458, 0.3362, 0.7534, 0.9639, 0.9942, 0.8249, 0.9942, 0.5469, 0.7534, 0.4079, 0.5126, 0.5469, 0.5126, 0.8249, 0.2609, 0.967, 0.5047, 0.8262, 0.5047, 0.5446, 0.2609, 0.4039, 0.01708, 0.5446, 0.01708, 0.8262, 0.2609, 0.967, 0.5047, 0.8262, 0.5047, 0.5446, 0.2609, 0.4039, 0.01708, 0.5446, 0.01708, 0.8262, 0.2609, 0.967, 0.5047, 0.8262, 0.5047, 0.5446, 0.2609, 0.4039, 0.01708, 0.5446, 0.01708, 0.8262, 0.7534, 0.9639, 0.9942, 0.8249, 0.9942, 0.5469, 0.7534, 0.4079, 0.5126, 0.5469, 0.5126, 0.8249, 0.7534, 0.9639, 0.9942, 0.8249, 0.9942, 0.5469, 0.7534, 0.4079, 0.5126, 0.5469, 0.5126, 0.8249, 0.2609, 0.967, 0.5047, 0.8262, 0.5047, 0.5446, 0.2609, 0.4039, 0.01708, 0.5446, 0.01708, 0.8262, 0.7534, 0.9639, 0.9942, 0.8249, 0.9942, 0.5469, 0.7534, 0.4079, 0.5126, 0.5469, 0.5126, 0.8249, 0.2609, 0.967, 0.5047, 0.8262, 0.5047, 0.5446, 0.2609, 0.4039, 0.01708, 0.5446, 0.01708, 0.8262, 0.2609, 0.967, 0.5047, 0.8262, 0.5047, 0.5446, 0.2609, 0.4039, 0.01708, 0.5446, 0.01708, 0.8262, 0.2609, 0.967, 0.5047, 0.8262, 0.5047, 0.5446, 0.2609, 0.4039, 0.01708, 0.5446, 0.01708, 0.8262, 0.7534, 0.9639, 0.9942, 0.8249, 0.9942, 0.5469, 0.7534, 0.4079, 0.5126, 0.5469, 0.5126, 0.8249, 0.7534, 0.9639, 0.9942, 0.8249, 0.9942, 0.5469, 0.7534, 0.4079, 0.5126, 0.5469, 0.5126, 0.8249, 0.2609, 0.967, 0.5047, 0.8262, 0.5047, 0.5446, 0.2609, 0.4039, 0.01708, 0.5446, 0.01708, 0.8262, 0.7534, 0.9639, 0.9942, 0.8249, 0.9942, 0.5469, 0.7534, 0.4079, 0.5126, 0.5469, 0.5126, 0.8249, 0.2609, 0.967, 0.5047, 0.8262, 0.5047, 0.5446, 0.2609, 0.4039, 0.01708, 0.5446, 0.01708, 0.8262, 0.2609, 0.967, 0.5047, 0.8262, 0.5047, 0.5446, 0.2609, 0.4039, 0.01708, 0.5446, 0.01708, 0.8262, 0.2609, 0.967, 0.5047, 0.8262, 0.5047, 0.5446, 0.2609, 0.4039, 0.01708, 0.5446, 0.01708, 0.8262, 0.7534, 0.9639, 0.9942, 0.8249, 0.9942, 0.5469, 0.7534, 0.4079, 0.5126, 0.5469, 0.5126, 0.8249, 0.7534, 0.9639, 0.9942, 0.8249, 0.9942, 0.5469, 0.7534, 0.4079, 0.5126, 0.5469, 0.5126, 0.8249, 0.2609, 0.967, 0.5047, 0.8262, 0.5047, 0.5446, 0.2609, 0.4039, 0.01708, 0.5446, 0.01708, 0.8262, 0.7534, 0.9639, 0.9942, 0.8249, 0.9942, 0.5469, 0.7534, 0.4079, 0.5126, 0.5469, 0.5126, 0.8249, 0.2609, 0.967, 0.5047, 0.8262, 0.5047, 0.5446, 0.2609, 0.4039, 0.01708, 0.5446, 0.01708, 0.8262, 0.2609, 0.967, 0.5047, 0.8262, 0.5047, 0.5446, 0.2609, 0.4039, 0.01708, 0.5446, 0.01708, 0.8262, 0.2609, 0.967, 0.5047, 0.8262, 0.5047, 0.5446, 0.2609, 0.4039, 0.01708, 0.5446, 0.01708, 0.8262, 0.7534, 0.9639, 0.9942, 0.8249, 0.9942, 0.5469, 0.7534, 0.4079, 0.5126, 0.5469, 0.5126, 0.8249, 0.7534, 0.9639, 0.9942, 0.8249, 0.9942, 0.5469, 0.7534, 0.4079, 0.5126, 0.5469, 0.5126, 0.8249, 0.2609, 0.967, 0.5047, 0.8262, 0.5047, 0.5446, 0.2609, 0.4039, 0.01708, 0.5446, 0.01708, 0.8262, 0.7534, 0.9639, 0.9942, 0.8249, 0.9942, 0.5469, 0.7534, 0.4079, 0.5126, 0.5469, 0.5126, 0.8249, 0.2609, 0.967, 0.5047, 0.8262, 0.5047, 0.5446, 0.2609, 0.4039, 0.01708, 0.5446, 0.01708, 0.8262, 0.2609, 0.967, 0.5047, 0.8262, 0.5047, 0.5446, 0.2609, 0.4039, 0.01708, 0.5446, 0.01708, 0.8262, 0.2609, 0.967, 0.5047, 0.8262, 0.5047, 0.5446, 0.2609, 0.4039, 0.01708, 0.5446, 0.01708, 0.8262, 0.7534, 0.9639, 0.9942, 0.8249, 0.9942, 0.5469, 0.7534, 0.4079, 0.5126, 0.5469, 0.5126, 0.8249, 0.7534, 0.9639, 0.9942, 0.8249, 0.9942, 0.5469, 0.7534, 0.4079, 0.5126, 0.5469, 0.5126, 0.8249, 0.2609, 0.967, 0.5047, 0.8262, 0.5047, 0.5446, 0.2609, 0.4039, 0.01708, 0.5446, 0.01708, 0.8262, 0.2609, 0.967, 0.5047, 0.8262, 0.5047, 0.5446, 0.2609, 0.4039, 0.01708, 0.5446, 0.01708, 0.8262, 0.7534, 0.9639, 0.9942, 0.8249, 0.9942, 0.5469, 0.7534, 0.4079, 0.5126, 0.5469, 0.5126, 0.8249, 0.2609, 0.967, 0.5047, 0.8262, 0.5047, 0.5446, 0.2609, 0.4039, 0.01708, 0.5446, 0.01708, 0.8262, 0.7534, 0.9639, 0.9942, 0.8249, 0.9942, 0.5469, 0.7534, 0.4079, 0.5126, 0.5469, 0.5126, 0.8249, 0.7534, 0.9639, 0.9942, 0.8249, 0.9942, 0.5469, 0.7534, 0.4079, 0.5126, 0.5469, 0.5126, 0.8249, 0.2609, 0.967, 0.5047, 0.8262, 0.5047, 0.5446, 0.2609, 0.4039, 0.01708, 0.5446, 0.01708, 0.8262, 0.5161, 0.5325, 0.7863, 0.3362, 0.6831, 0.01851, 0.3491, 0.01851, 0.2458, 0.3362, 0.7534, 0.9639, 0.9942, 0.8249, 0.9942, 0.5469, 0.7534, 0.4079, 0.5126, 0.5469, 0.5126, 0.8249, 0.2609, 0.967, 0.5047, 0.8262, 0.5047, 0.5446, 0.2609, 0.4039, 0.01708, 0.5446, 0.01708, 0.8262, 0.2609, 0.967, 0.5047, 0.8262, 0.5047, 0.5446, 0.2609, 0.4039, 0.01708, 0.5446, 0.01708, 0.8262, 0.2609, 0.967, 0.5047, 0.8262, 0.5047, 0.5446, 0.2609, 0.4039, 0.01708, 0.5446, 0.01708, 0.8262, 0.7534, 0.9639, 0.9942, 0.8249, 0.9942, 0.5469, 0.7534, 0.4079, 0.5126, 0.5469, 0.5126, 0.8249, 0.7534, 0.9639, 0.9942, 0.8249, 0.9942, 0.5469, 0.7534, 0.4079, 0.5126, 0.5469, 0.5126, 0.8249, 0.2609, 0.967, 0.5047, 0.8262, 0.5047, 0.5446, 0.2609, 0.4039, 0.01708, 0.5446, 0.01708, 0.8262, 0.5161, 0.5325, 0.7863, 0.3362, 0.6831, 0.01851, 0.3491, 0.01851, 0.2458, 0.3362, 0.7534, 0.9639, 0.9942, 0.8249, 0.9942, 0.5469, 0.7534, 0.4079, 0.5126, 0.5469, 0.5126, 0.8249, 0.2609, 0.967, 0.5047, 0.8262, 0.5047, 0.5446, 0.2609, 0.4039, 0.01708, 0.5446, 0.01708, 0.8262, 0.2609, 0.967, 0.5047, 0.8262, 0.5047, 0.5446, 0.2609, 0.4039, 0.01708, 0.5446, 0.01708, 0.8262, 0.2609, 0.967, 0.5047, 0.8262, 0.5047, 0.5446, 0.2609, 0.4039, 0.01708, 0.5446, 0.01708, 0.8262, 0.7534, 0.9639, 0.9942, 0.8249, 0.9942, 0.5469, 0.7534, 0.4079, 0.5126, 0.5469, 0.5126, 0.8249, 0.7534, 0.9639, 0.9942, 0.8249, 0.9942, 0.5469, 0.7534, 0.4079, 0.5126, 0.5469, 0.5126, 0.8249, 0.2609, 0.967, 0.5047, 0.8262, 0.5047, 0.5446, 0.2609, 0.4039, 0.01708, 0.5446, 0.01708, 0.8262, 0.5161, 0.5325, 0.7863, 0.3362, 0.6831, 0.01851, 0.3491, 0.01851, 0.2458, 0.3362, 0.7534, 0.9639, 0.9942, 0.8249, 0.9942, 0.5469, 0.7534, 0.4079, 0.5126, 0.5469, 0.5126, 0.8249, 0.2609, 0.967, 0.5047, 0.8262, 0.5047, 0.5446, 0.2609, 0.4039, 0.01708, 0.5446, 0.01708, 0.8262, 0.2609, 0.967, 0.5047, 0.8262, 0.5047, 0.5446, 0.2609, 0.4039, 0.01708, 0.5446, 0.01708, 0.8262, 0.2609, 0.967, 0.5047, 0.8262, 0.5047, 0.5446, 0.2609, 0.4039, 0.01708, 0.5446, 0.01708, 0.8262, 0.7534, 0.9639, 0.9942, 0.8249, 0.9942, 0.5469, 0.7534, 0.4079, 0.5126, 0.5469, 0.5126, 0.8249, 0.7534, 0.9639, 0.9942, 0.8249, 0.9942, 0.5469, 0.7534, 0.4079, 0.5126, 0.5469, 0.5126, 0.8249, 0.2609, 0.967, 0.5047, 0.8262, 0.5047, 0.5446, 0.2609, 0.4039, 0.01708, 0.5446, 0.01708, 0.8262, 0.7534, 0.9639, 0.9942, 0.8249, 0.9942, 0.5469, 0.7534, 0.4079, 0.5126, 0.5469, 0.5126, 0.8249, 0.2609, 0.967, 0.5047, 0.8262, 0.5047, 0.5446, 0.2609, 0.4039, 0.01708, 0.5446, 0.01708, 0.8262, 0.2609, 0.967, 0.5047, 0.8262, 0.5047, 0.5446, 0.2609, 0.4039, 0.01708, 0.5446, 0.01708, 0.8262, 0.2609, 0.967, 0.5047, 0.8262, 0.5047, 0.5446, 0.2609, 0.4039, 0.01708, 0.5446, 0.01708, 0.8262, 0.2609, 0.967, 0.5047, 0.8262, 0.5047, 0.5446, 0.2609, 0.4039, 0.01708, 0.5446, 0.01708, 0.8262, 0.7534, 0.9639, 0.9942, 0.8249, 0.9942, 0.5469, 0.7534, 0.4079, 0.5126, 0.5469, 0.5126, 0.8249, 0.2609, 0.967, 0.5047, 0.8262, 0.5047, 0.5446, 0.2609, 0.4039, 0.01708, 0.5446, 0.01708, 0.8262, 0.2609, 0.967, 0.5047, 0.8262, 0.5047, 0.5446, 0.2609, 0.4039, 0.01708, 0.5446, 0.01708, 0.8262, 0.2609, 0.967, 0.5047, 0.8262, 0.5047, 0.5446, 0.2609, 0.4039, 0.01708, 0.5446, 0.01708, 0.8262])
me_icosphere_001.update()

# ---- objects
ob_shield_001 = bpy.data.objects.new('Shield.001', me_icosphere_001)

# ---- transforms, parenting, visibility, modifiers, constraints
ob_shield_001.location = (0.0, 0.0, 0.0)

# ---- collection membership
col_collection.objects.link(ob_shield_001)

# ---- scene / render settings (as saved in the file)
scene.frame_start = 1; scene.frame_end = 250; scene.frame_set(1)
scene.render.engine = 'BLENDER_EEVEE_NEXT'
bpy.context.view_layer.update()

# ---- added for rendering (the .blend has no active camera and no usable light): camera, sun
cam_auto = bpy.data.cameras.new('AutoCamera')
cam_auto.lens = 50.0
cam_auto.sensor_width = 36.0
cam_auto.clip_end = 1000.0
ob_auto_camera = bpy.data.objects.new('AutoCamera', cam_auto)
scene.collection.objects.link(ob_auto_camera)
ob_auto_camera.location = (3.10799, -3.72959, 2.48639)
ob_auto_camera.rotation_euler = (1.09748, -7.21219e-08, 0.694738)
scene.camera = ob_auto_camera
light_auto_sun = bpy.data.lights.new('AutoSun', 'SUN')
light_auto_sun.energy = 3.0
light_auto_sun.angle = 0.0523599
ob_auto_sun = bpy.data.objects.new('AutoSun', light_auto_sun)
scene.collection.objects.link(ob_auto_sun)
ob_auto_sun.rotation_euler = (0.872665, 0.174533, 0.523599)
bpy.context.view_layer.update()
